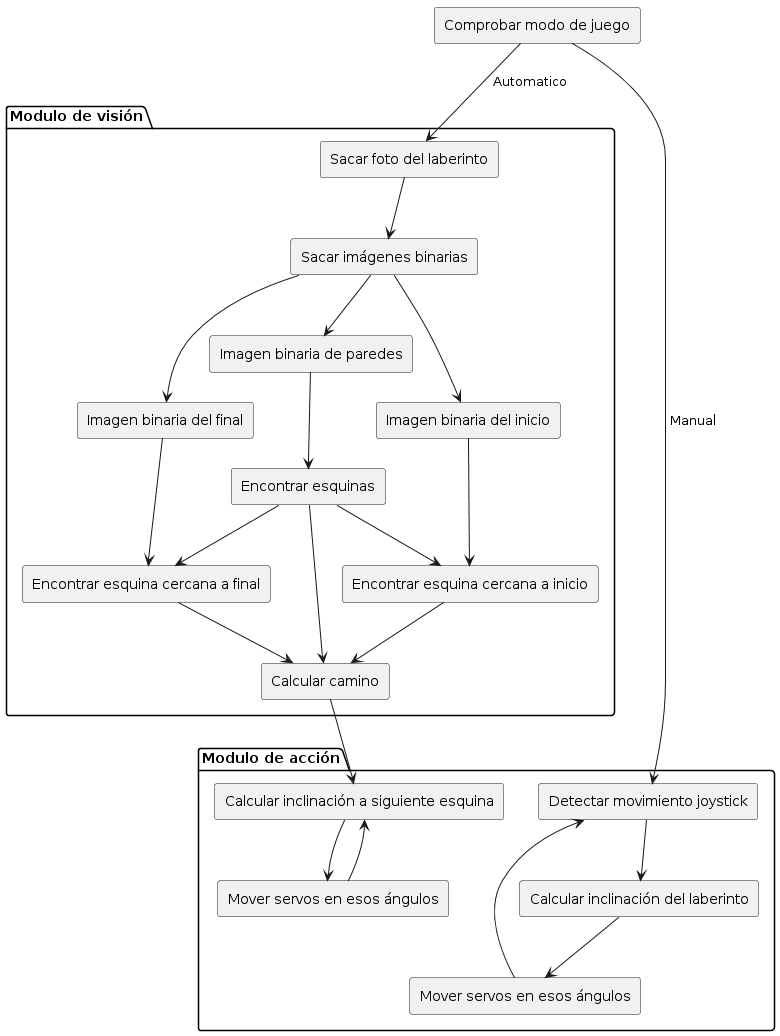

The diagram above was rendered by PlantUML. Its source (embedded in the PNG):
@startuml
skinparam componentStyle rectangle

[Comprobar modo de juego] as Modo

package "Modulo de acción"{

[Detectar movimiento joystick] as Detectar
[Calcular inclinación del laberinto] as Inclinacion
[Mover servos en esos ángulos] as MoverManual




[Calcular inclinación a siguiente esquina] as Siguiente
[Mover servos en esos ángulos] as MoverAuto

}

package "Modulo de visión"{

[Sacar foto del laberinto] as Foto
[Sacar imágenes binarias] as Binarias
[Imagen binaria de paredes] as BinParedes
[Imagen binaria del inicio] as BinInicio
[Imagen binaria del final] as BinFinal
[Encontrar esquinas] as Esquinas
[Encontrar esquina cercana a inicio] as EsquinaInicio
[Encontrar esquina cercana a final] as EsquinaFinal
[Calcular camino] as Camino



}

Modo --> Detectar : " Manual"
Modo --> Foto : " Automatico"

Detectar --> Inclinacion
Inclinacion --> MoverManual
MoverManual --> Detectar

Foto --> Binarias
Binarias --> BinParedes
Binarias --> BinInicio
Binarias --> BinFinal
BinParedes --> Esquinas

Esquinas --> EsquinaInicio
BinInicio --> EsquinaInicio
Esquinas --> EsquinaFinal
BinFinal --> EsquinaFinal

Esquinas --> Camino
EsquinaInicio--> Camino
EsquinaFinal--> Camino

Camino --> Siguiente
Siguiente --> MoverAuto
MoverAuto --> Siguiente
@enduml